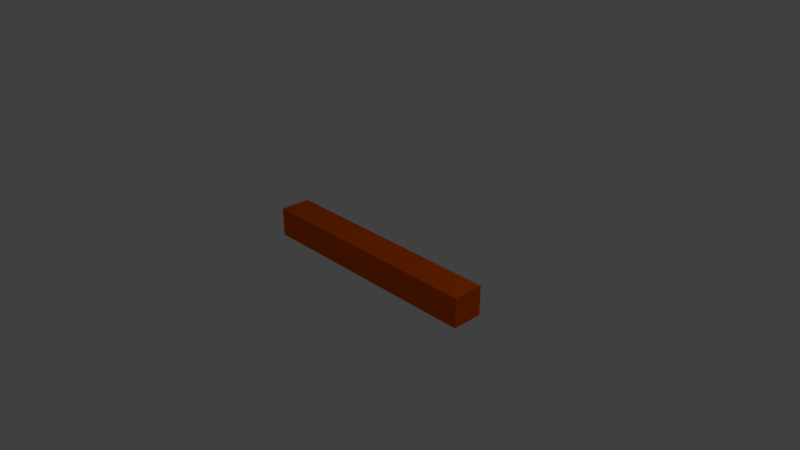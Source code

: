 # Source: MINE_PILLAR_NOT_UPWARDS.blend  (saved by Blender 2.79.0; exported with 4.5.12 LTS)
import bpy
from mathutils import Matrix  # noqa: F401  (used for matrix-valued properties, if any)

bpy.ops.wm.read_factory_settings(use_empty=True)
scene = bpy.context.scene
scene.name = 'Scene'

# ---- collections
col_collection_1 = bpy.data.collections.new('Collection 1'); scene.collection.children.link(col_collection_1)

# ---- materials (node trees are filled in below, after node groups)
mat_material = bpy.data.materials.new('Material')
mat_material.alpha_threshold = 0.0
mat_material.use_transparent_shadow = False
mat_material.diffuse_color = (0.8412, 0.1064, 0.0, 1.0)
mat_material.roughness = 0.5
mat_material.specular_intensity = 0.0
mat_material.line_color = (0.0, 0.0, 0.0, 1.0)

# ---- material node trees

# ---- world
world_world = bpy.data.worlds.new('World'); scene.world = world_world
world_world.color = (0.05088, 0.05088, 0.05088)
world_world.use_sun_shadow = False
world_world.sun_shadow_jitter_overblur = 0.0
world_world.cycles.sampling_method = 'MANUAL'

# ---- cameras
cam_camera = bpy.data.cameras.new('Camera')
cam_camera.clip_end = 100.0
cam_camera.lens = 35.0
cam_camera.sensor_width = 32.0
cam_camera.sensor_height = 18.0
cam_camera.ortho_scale = 7.314
cam_camera.dof.focus_distance = 0.0
cam_camera.dof.aperture_fstop = 128.0

# ---- lights
light_lamp = bpy.data.lights.new('Lamp', 'POINT')
light_lamp.transmission_factor = 0.0
light_lamp.cutoff_distance = 30.0
light_lamp.energy = 100.0
light_lamp.shadow_buffer_clip_start = 1.001
light_lamp.shadow_soft_size = 0.1
light_lamp.shadow_maximum_resolution = 0.006
light_lamp.use_absolute_resolution = True

# ---- meshes
me_cube = bpy.data.meshes.new('Cube')
me_cube.from_pydata([(-1.657, 0.2895, -0.2895), (-1.657, -0.1381, -0.2895), (-1.657, 0.2895, 0.116), (-1.657, -0.1381, 0.116), (1.657, 0.2895, -0.2895), (1.657, -0.1381, -0.2895), (1.657, 0.2895, 0.116), (1.657, -0.1381, 0.116)], [], [(2, 3, 7, 6), (0, 1, 3, 2), (4, 6, 7, 5), (0, 2, 6, 4), (3, 1, 5, 7), (1, 0, 4, 5)])
me_cube.materials.append(mat_material)
me_cube.use_remesh_preserve_volume = False
me_cube.use_remesh_preserve_attributes = False
me_cube.use_mirror_vertex_groups = False
me_cube.update()

# ---- objects
ob_cube = bpy.data.objects.new('Cube', me_cube)
ob_lamp = bpy.data.objects.new('Lamp', light_lamp)
ob_camera = bpy.data.objects.new('Camera', cam_camera)

# ---- transforms, parenting, visibility, modifiers, constraints
ob_cube.location = (0.0, 0.0, 0.0)
ob_cube.lock_rotations_4d = False
ob_cube.empty_display_type = 'ARROWS'
ob_cube.lineart.crease_threshold = 0.0
ob_lamp.location = (4.076, 1.005, 5.904)
ob_lamp.rotation_euler = (0.6503, 0.05522, 1.866)
ob_lamp.lock_rotations_4d = False
ob_lamp.empty_display_type = 'ARROWS'
ob_lamp.color = (0.0, 0.0, 0.0, 0.0)
ob_lamp.lineart.crease_threshold = 0.0
ob_camera.location = (7.481, -6.508, 5.344)
ob_camera.rotation_euler = (1.109, 0.0, 0.8149)
ob_camera.lock_rotations_4d = False
ob_camera.empty_display_type = 'ARROWS'
ob_camera.color = (0.0, 0.0, 0.0, 0.0)
ob_camera.display_type = 'WIRE'
ob_camera.lineart.crease_threshold = 0.0

# ---- collection membership
col_collection_1.objects.link(ob_cube)
col_collection_1.objects.link(ob_lamp)
col_collection_1.objects.link(ob_camera)

# ---- scene / render settings (as saved in the file)
scene.camera = ob_camera
scene.frame_start = 1; scene.frame_end = 250; scene.frame_set(1)
scene.render.engine = 'BLENDER_EEVEE_NEXT'
scene.render.resolution_percentage = 50
scene.render.dither_intensity = 0.0
scene.cycles.use_denoising = False
scene.cycles.samples = 128
scene.cycles.sampling_pattern = 'TABULATED_SOBOL'
scene.cycles.use_adaptive_sampling = False
scene.cycles.use_light_tree = False
scene.cycles.blur_glossy = 0.0
scene.cycles.sample_clamp_indirect = 0.0
scene.view_settings.view_transform = 'Standard'
bpy.context.view_layer.update()
